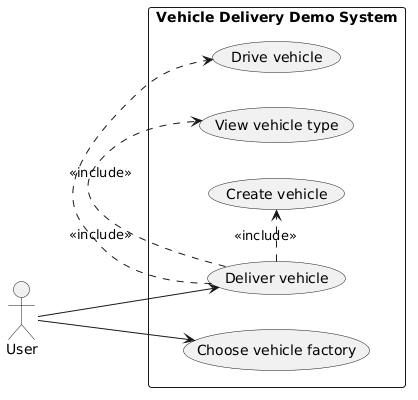

The diagram above was rendered by PlantUML. Its source (embedded in the PNG):
@startuml
left to right direction

  actor "User" as U

  rectangle "Vehicle Delivery Demo System" {
    usecase "Choose vehicle factory" as UC1
    usecase "Create vehicle" as UC2
    usecase "Deliver vehicle" as UC3
    usecase "Drive vehicle" as UC4
    usecase "View vehicle type" as UC5
  }

  U --> UC1
  U --> UC3

  UC3 .> UC2 : <<include>>
  UC3 .> UC4 : <<include>>
  UC3 .> UC5 : <<include>>
@enduml